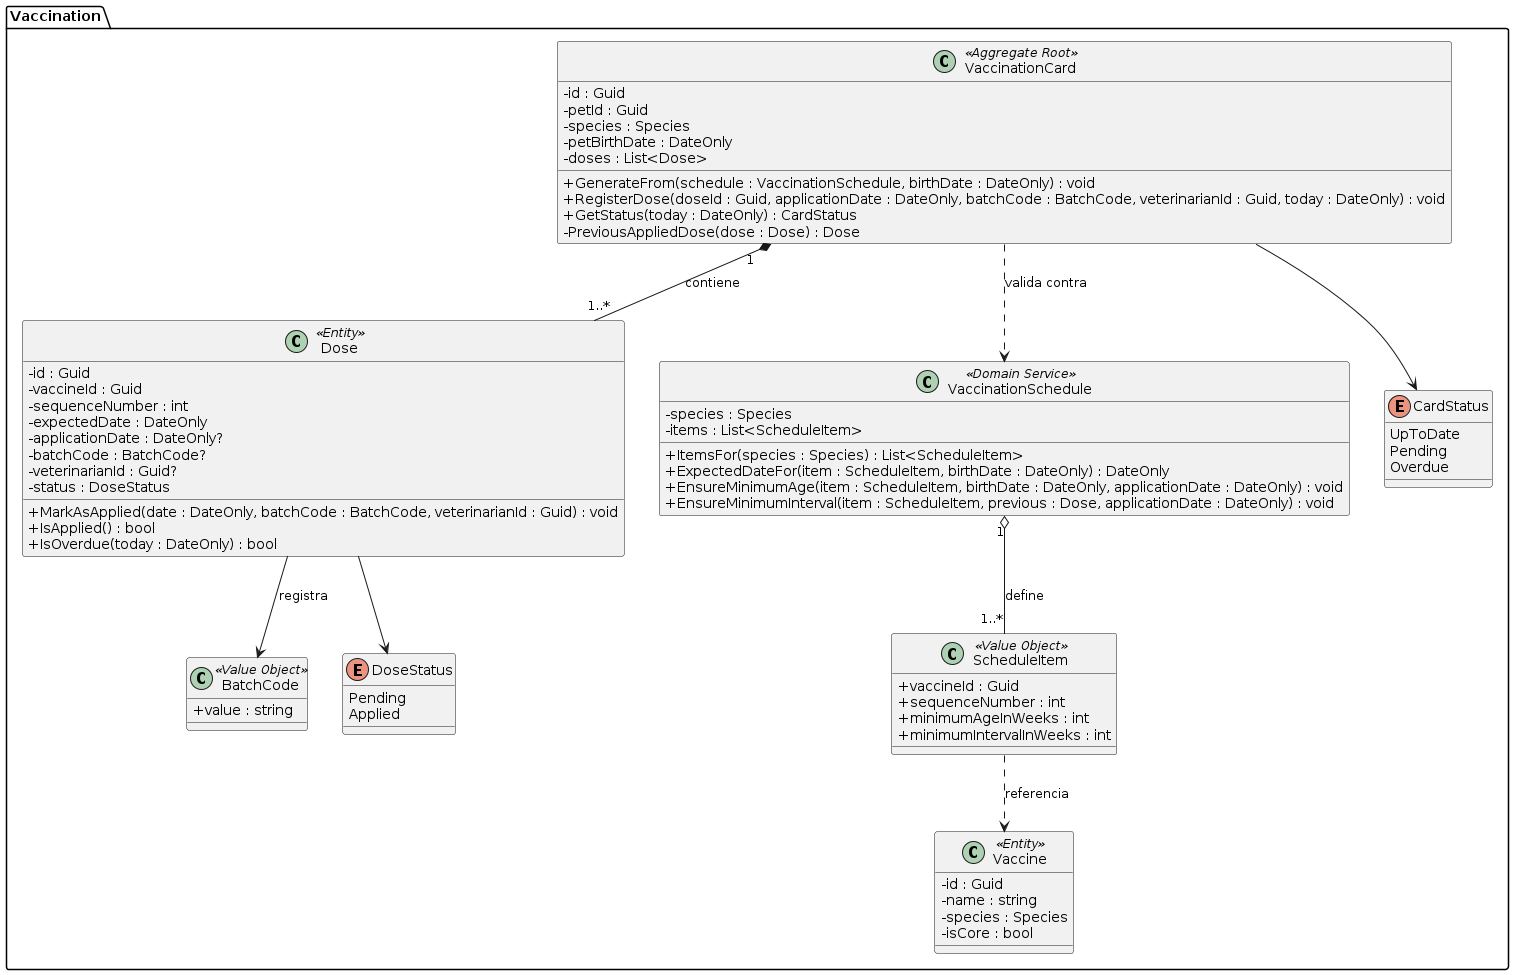

The diagram above was rendered by PlantUML. Its source (embedded in the PNG):
@startuml
skinparam classAttributeIconSize 0
skinparam backgroundColor #FFFFFF

package "Vaccination" {

  class VaccinationCard <<Aggregate Root>> {
    - id : Guid
    - petId : Guid
    - species : Species
    - petBirthDate : DateOnly
    - doses : List<Dose>
    + GenerateFrom(schedule : VaccinationSchedule, birthDate : DateOnly) : void
    + RegisterDose(doseId : Guid, applicationDate : DateOnly, batchCode : BatchCode, veterinarianId : Guid, today : DateOnly) : void
    + GetStatus(today : DateOnly) : CardStatus
    - PreviousAppliedDose(dose : Dose) : Dose
  }

  class Dose <<Entity>> {
    - id : Guid
    - vaccineId : Guid
    - sequenceNumber : int
    - expectedDate : DateOnly
    - applicationDate : DateOnly?
    - batchCode : BatchCode?
    - veterinarianId : Guid?
    - status : DoseStatus
    + MarkAsApplied(date : DateOnly, batchCode : BatchCode, veterinarianId : Guid) : void
    + IsApplied() : bool
    + IsOverdue(today : DateOnly) : bool
  }

  class VaccinationSchedule <<Domain Service>> {
    - species : Species
    - items : List<ScheduleItem>
    + ItemsFor(species : Species) : List<ScheduleItem>
    + ExpectedDateFor(item : ScheduleItem, birthDate : DateOnly) : DateOnly
    + EnsureMinimumAge(item : ScheduleItem, birthDate : DateOnly, applicationDate : DateOnly) : void
    + EnsureMinimumInterval(item : ScheduleItem, previous : Dose, applicationDate : DateOnly) : void
  }

  class ScheduleItem <<Value Object>> {
    + vaccineId : Guid
    + sequenceNumber : int
    + minimumAgeInWeeks : int
    + minimumIntervalInWeeks : int
  }

  class Vaccine <<Entity>> {
    - id : Guid
    - name : string
    - species : Species
    - isCore : bool
  }

  class BatchCode <<Value Object>> {
    + value : string
  }

  enum CardStatus {
    UpToDate
    Pending
    Overdue
  }

  enum DoseStatus {
    Pending
    Applied
  }
}

VaccinationCard "1" *-- "1..*" Dose : contiene
VaccinationCard ..> VaccinationSchedule : valida contra
VaccinationSchedule "1" o-- "1..*" ScheduleItem : define
ScheduleItem ..> Vaccine : referencia
Dose --> BatchCode : registra
Dose --> DoseStatus
VaccinationCard --> CardStatus
@enduml